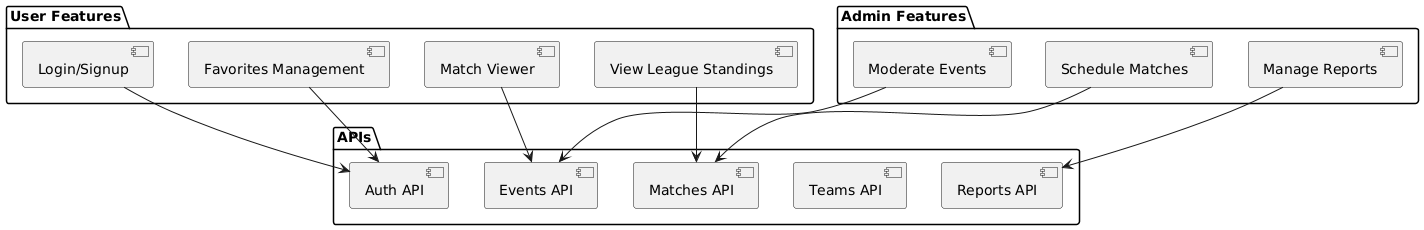

The diagram above was rendered by PlantUML. Its source (embedded in the PNG):
@startuml
package "User Features" {
  [Login/Signup]
  [Favorites Management]
  [View League Standings]
  [Match Viewer]
}

package "Admin Features" {
  [Schedule Matches]
  [Manage Reports]
  [Moderate Events]
}

package "APIs" {
  [Auth API]
  [Teams API]
  [Matches API]
  [Events API]
  [Reports API]
}

[Login/Signup] --> [Auth API]
[Favorites Management] --> [Auth API]
[View League Standings] --> [Matches API]
[Match Viewer] --> [Events API]
[Schedule Matches] --> [Matches API]
[Manage Reports] --> [Reports API]
[Moderate Events] --> [Events API]
@enduml